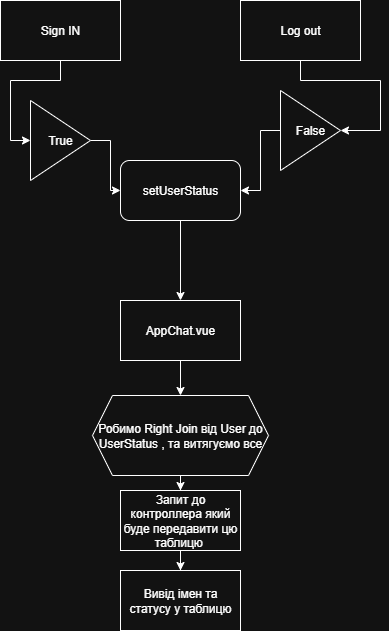

The diagram above was exported from draw.io. Its source (the exported page's mxGraphModel, read from the mxfile embedded in the PNG):
<mxGraphModel dx="1418" dy="786" grid="1" gridSize="10" guides="1" tooltips="1" connect="1" arrows="1" fold="1" page="1" pageScale="1" pageWidth="827" pageHeight="1169" math="0" shadow="0">
  <root>
    <mxCell id="0" />
    <mxCell id="1" parent="0" />
    <mxCell id="6Hs8ctSnaRbeWbNQMyjL-8" style="edgeStyle=orthogonalEdgeStyle;rounded=0;orthogonalLoop=1;jettySize=auto;html=1;entryX=0;entryY=0.5;entryDx=0;entryDy=0;" edge="1" parent="1" source="6Hs8ctSnaRbeWbNQMyjL-11" target="6Hs8ctSnaRbeWbNQMyjL-3">
      <mxGeometry relative="1" as="geometry" />
    </mxCell>
    <mxCell id="6Hs8ctSnaRbeWbNQMyjL-1" value="Sign IN" style="rounded=0;whiteSpace=wrap;html=1;" vertex="1" parent="1">
      <mxGeometry x="120" y="110" width="120" height="60" as="geometry" />
    </mxCell>
    <mxCell id="6Hs8ctSnaRbeWbNQMyjL-6" style="edgeStyle=orthogonalEdgeStyle;rounded=0;orthogonalLoop=1;jettySize=auto;html=1;entryX=1;entryY=0.5;entryDx=0;entryDy=0;" edge="1" parent="1" source="6Hs8ctSnaRbeWbNQMyjL-9" target="6Hs8ctSnaRbeWbNQMyjL-3">
      <mxGeometry relative="1" as="geometry" />
    </mxCell>
    <mxCell id="6Hs8ctSnaRbeWbNQMyjL-2" value="Log out" style="rounded=0;whiteSpace=wrap;html=1;" vertex="1" parent="1">
      <mxGeometry x="360" y="110" width="120" height="60" as="geometry" />
    </mxCell>
    <mxCell id="6Hs8ctSnaRbeWbNQMyjL-14" style="edgeStyle=orthogonalEdgeStyle;rounded=0;orthogonalLoop=1;jettySize=auto;html=1;" edge="1" parent="1" source="6Hs8ctSnaRbeWbNQMyjL-3" target="6Hs8ctSnaRbeWbNQMyjL-13">
      <mxGeometry relative="1" as="geometry" />
    </mxCell>
    <mxCell id="6Hs8ctSnaRbeWbNQMyjL-3" value="setUserStatus" style="rounded=1;whiteSpace=wrap;html=1;" vertex="1" parent="1">
      <mxGeometry x="240" y="270" width="120" height="60" as="geometry" />
    </mxCell>
    <mxCell id="6Hs8ctSnaRbeWbNQMyjL-10" value="" style="edgeStyle=orthogonalEdgeStyle;rounded=0;orthogonalLoop=1;jettySize=auto;html=1;entryX=1;entryY=0.5;entryDx=0;entryDy=0;" edge="1" parent="1" source="6Hs8ctSnaRbeWbNQMyjL-2" target="6Hs8ctSnaRbeWbNQMyjL-9">
      <mxGeometry relative="1" as="geometry">
        <mxPoint x="420" y="170" as="sourcePoint" />
        <mxPoint x="360" y="300" as="targetPoint" />
      </mxGeometry>
    </mxCell>
    <mxCell id="6Hs8ctSnaRbeWbNQMyjL-9" value="False" style="triangle;whiteSpace=wrap;html=1;" vertex="1" parent="1">
      <mxGeometry x="400" y="200" width="60" height="80" as="geometry" />
    </mxCell>
    <mxCell id="6Hs8ctSnaRbeWbNQMyjL-12" value="" style="edgeStyle=orthogonalEdgeStyle;rounded=0;orthogonalLoop=1;jettySize=auto;html=1;entryX=0;entryY=0.5;entryDx=0;entryDy=0;" edge="1" parent="1" source="6Hs8ctSnaRbeWbNQMyjL-1" target="6Hs8ctSnaRbeWbNQMyjL-11">
      <mxGeometry relative="1" as="geometry">
        <mxPoint x="180" y="170" as="sourcePoint" />
        <mxPoint x="240" y="300" as="targetPoint" />
      </mxGeometry>
    </mxCell>
    <mxCell id="6Hs8ctSnaRbeWbNQMyjL-11" value="True" style="triangle;whiteSpace=wrap;html=1;" vertex="1" parent="1">
      <mxGeometry x="150" y="210" width="60" height="80" as="geometry" />
    </mxCell>
    <mxCell id="6Hs8ctSnaRbeWbNQMyjL-18" style="edgeStyle=orthogonalEdgeStyle;rounded=0;orthogonalLoop=1;jettySize=auto;html=1;entryX=0.5;entryY=0;entryDx=0;entryDy=0;" edge="1" parent="1" source="6Hs8ctSnaRbeWbNQMyjL-23" target="6Hs8ctSnaRbeWbNQMyjL-16">
      <mxGeometry relative="1" as="geometry" />
    </mxCell>
    <mxCell id="6Hs8ctSnaRbeWbNQMyjL-13" value="AppChat.vue" style="rounded=0;whiteSpace=wrap;html=1;" vertex="1" parent="1">
      <mxGeometry x="240" y="410" width="120" height="60" as="geometry" />
    </mxCell>
    <mxCell id="6Hs8ctSnaRbeWbNQMyjL-25" style="edgeStyle=orthogonalEdgeStyle;rounded=0;orthogonalLoop=1;jettySize=auto;html=1;" edge="1" parent="1" source="6Hs8ctSnaRbeWbNQMyjL-16" target="6Hs8ctSnaRbeWbNQMyjL-19">
      <mxGeometry relative="1" as="geometry" />
    </mxCell>
    <mxCell id="6Hs8ctSnaRbeWbNQMyjL-16" value="Запит до контроллера який буде передавити цю таблицю&amp;nbsp;" style="rounded=0;whiteSpace=wrap;html=1;" vertex="1" parent="1">
      <mxGeometry x="240" y="600" width="120" height="60" as="geometry" />
    </mxCell>
    <mxCell id="6Hs8ctSnaRbeWbNQMyjL-19" value="Вивід імен та статусу у таблицю" style="rounded=0;whiteSpace=wrap;html=1;" vertex="1" parent="1">
      <mxGeometry x="240" y="680" width="120" height="60" as="geometry" />
    </mxCell>
    <mxCell id="6Hs8ctSnaRbeWbNQMyjL-24" value="" style="edgeStyle=orthogonalEdgeStyle;rounded=0;orthogonalLoop=1;jettySize=auto;html=1;entryX=0.5;entryY=0;entryDx=0;entryDy=0;" edge="1" parent="1" source="6Hs8ctSnaRbeWbNQMyjL-13" target="6Hs8ctSnaRbeWbNQMyjL-23">
      <mxGeometry relative="1" as="geometry">
        <mxPoint x="300" y="430" as="sourcePoint" />
        <mxPoint x="420" y="630" as="targetPoint" />
      </mxGeometry>
    </mxCell>
    <mxCell id="6Hs8ctSnaRbeWbNQMyjL-23" value="Робимо Right Join від User до UserStatus , та витягуємо все" style="shape=hexagon;perimeter=hexagonPerimeter2;whiteSpace=wrap;html=1;fixedSize=1;" vertex="1" parent="1">
      <mxGeometry x="212" y="505" width="176" height="80" as="geometry" />
    </mxCell>
  </root>
</mxGraphModel>